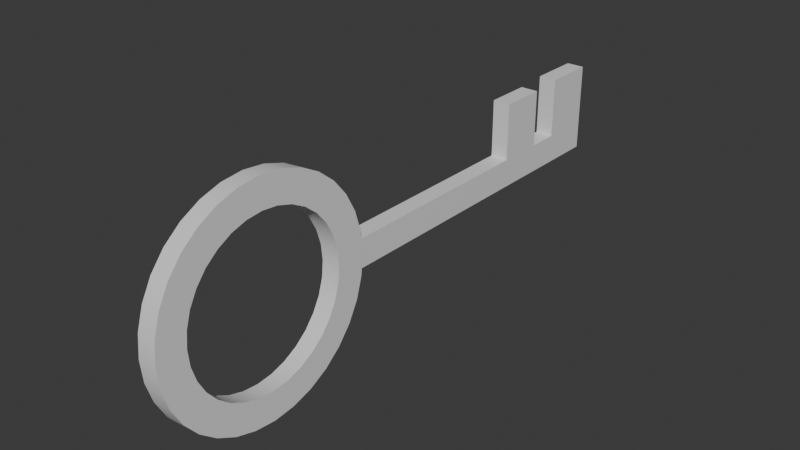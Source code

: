 # Source: KEY_OF_DOOM.blend  (saved by Blender 4.0.36; exported with 4.5.12 LTS)
import bpy
from mathutils import Matrix  # noqa: F401  (used for matrix-valued properties, if any)

bpy.ops.wm.read_factory_settings(use_empty=True)
scene = bpy.context.scene
scene.name = 'Scene'

# ---- collections
col_collection = bpy.data.collections.new('Collection'); scene.collection.children.link(col_collection)

# ---- materials (node trees are filled in below, after node groups)
mat_material = bpy.data.materials.new('Material')
mat_material.alpha_threshold = 0.0
mat_material.use_transparent_shadow = False
mat_material.roughness = 0.5
mat_material.line_color = (0.0, 0.0, 0.0, 1.0)

# ---- node groups
ng_auto_smooth = bpy.data.node_groups.new('Auto Smooth', 'GeometryNodeTree')
_s = ng_auto_smooth.interface.new_socket(name='Geometry', in_out='OUTPUT', socket_type='NodeSocketGeometry')
_s = ng_auto_smooth.interface.new_socket(name='Geometry', in_out='INPUT', socket_type='NodeSocketGeometry')
_s = ng_auto_smooth.interface.new_socket(name='Angle', in_out='INPUT', socket_type='NodeSocketFloat')
_s.subtype = 'ANGLE'
_s.min_value = 0.0
_s.max_value = 3.142
ng_auto_smooth.is_modifier = True
_N = ng_auto_smooth.nodes; _L = ng_auto_smooth.links
n0 = _N.new('NodeGroupOutput'); n0.name = 'Group Output'; n0.location = (480, -100)
n1 = _N.new('NodeGroupInput'); n1.name = 'Group Input'; n1.location = (-420, -300)
n2 = _N.new('NodeGroupInput'); n2.name = 'Group Input.001'; n2.location = (-60, -100)
n3 = _N.new('GeometryNodeSetShadeSmooth'); n3.name = 'Set Shade Smooth'; n3.location = (120, -100)
n3.domain = 'EDGE'
n4 = _N.new('GeometryNodeSetShadeSmooth'); n4.name = 'Set Shade Smooth.001'; n4.location = (300, -100)
n5 = _N.new('GeometryNodeInputMeshEdgeAngle'); n5.name = 'Edge Angle'; n5.location = (-420, -220)
n6 = _N.new('GeometryNodeInputEdgeSmooth'); n6.name = 'Is Edge Smooth'; n6.location = (-60, -160)
n7 = _N.new('GeometryNodeInputShadeSmooth'); n7.name = 'Is Face Smooth'; n7.location = (-240, -340)
n8 = _N.new('FunctionNodeBooleanMath'); n8.name = 'Boolean Math'; n8.location = (-60, -220)
n9 = _N.new('FunctionNodeCompare'); n9.name = 'Compare'; n9.location = (-240, -180)
n9.operation = 'LESS_EQUAL'
_L.new(n5.outputs[0], n9.inputs[0])
_L.new(n4.outputs[0], n0.inputs[0])
_L.new(n1.outputs[1], n9.inputs[1])
_L.new(n9.outputs[0], n8.inputs[0])
_L.new(n7.outputs[0], n8.inputs[1])
_L.new(n2.outputs[0], n3.inputs[0])
_L.new(n6.outputs[0], n3.inputs[1])
_L.new(n3.outputs[0], n4.inputs[0])
_L.new(n8.outputs[0], n3.inputs[2])
n0.is_active_output = True

# ---- material node trees
mat_material.use_nodes = True; mat_material.node_tree.nodes.clear()
_N = mat_material.node_tree.nodes; _L = mat_material.node_tree.links
n0 = _N.new('ShaderNodeOutputMaterial'); n0.name = 'Material Output'; n0.location = (300, 300)
n1 = _N.new('ShaderNodeBsdfPrincipled'); n1.name = 'Principled BSDF'; n1.location = (10, 300)
n1.inputs[3].default_value = 1.45
_L.new(n1.outputs[0], n0.inputs[0])
n0.is_active_output = True

# ---- world
world_world = bpy.data.worlds.new('World'); scene.world = world_world
world_world.use_nodes = True; world_world.node_tree.nodes.clear()
_N = world_world.node_tree.nodes; _L = world_world.node_tree.links
n0 = _N.new('ShaderNodeOutputWorld'); n0.name = 'World Output'; n0.location = (300, 300)
n1 = _N.new('ShaderNodeBackground'); n1.name = 'Background'; n1.location = (10, 300)
n1.inputs[0].default_value = (0.05088, 0.05088, 0.05088, 1.0)
_L.new(n1.outputs[0], n0.inputs[0])
n0.is_active_output = True
world_world.color = (0.05088, 0.05088, 0.05088)
world_world.use_sun_shadow = False
world_world.sun_shadow_jitter_overblur = 0.0

# ---- meshes
me_cylinder = bpy.data.meshes.new('Cylinder')
me_cylinder.from_pydata([(0.0843, -1.857, -0.0277), (-0.08434, -1.857, -0.04108), (0.08438, -1.843, -0.1713), (-0.08426, -1.843, -0.1847), (0.08446, -1.801, -0.3093), (-0.08418, -1.801, -0.3227), (0.08453, -1.733, -0.4366), (-0.08411, -1.733, -0.4499), (0.0846, -1.642, -0.5481), (-0.08404, -1.642, -0.5615), (0.08465, -1.53, -0.6396), (-0.08399, -1.53, -0.653), (0.08469, -1.403, -0.7076), (-0.08395, -1.403, -0.721), (0.08471, -1.265, -0.7495), (-0.08393, -1.265, -0.7629), (0.08472, -1.121, -0.7636), (-0.08392, -1.121, -0.777), (0.08471, -0.9779, -0.7495), (-0.08393, -0.9779, -0.7629), (0.08469, -0.8398, -0.7076), (-0.08395, -0.8398, -0.721), (0.08465, -0.7126, -0.6396), (-0.08399, -0.7126, -0.653), (0.0846, -0.6011, -0.5481), (-0.08404, -0.6011, -0.5615), (0.08453, -0.5095, -0.4366), (-0.08411, -0.5095, -0.4499), (0.08446, -0.4415, -0.3093), (-0.08418, -0.4415, -0.3227), (0.08438, -0.3997, -0.1713), (-0.08426, -0.3997, -0.1847), (0.0843, -0.3855, -0.0277), (-0.08434, -0.3855, -0.04108), (0.08422, -0.3997, 0.1159), (-0.08442, -0.3997, 0.1025), (0.08414, -0.4415, 0.2539), (-0.0845, -0.4415, 0.2405), (0.08407, -0.5095, 0.3811), (-0.08457, -0.5095, 0.3678), (0.08401, -0.6011, 0.4927), (-0.08463, -0.6011, 0.4793), (0.08396, -0.7126, 0.5842), (-0.08468, -0.7126, 0.5708), (0.08392, -0.8398, 0.6522), (-0.08472, -0.8398, 0.6388), (0.0839, -0.9779, 0.6941), (-0.08474, -0.9779, 0.6807), (0.08389, -1.121, 0.7082), (-0.08475, -1.121, 0.6948), (0.0839, -1.265, 0.6941), (-0.08474, -1.265, 0.6807), (0.08392, -1.403, 0.6522), (-0.08472, -1.403, 0.6388), (0.08396, -1.53, 0.5842), (-0.08468, -1.53, 0.5708), (0.08401, -1.642, 0.4927), (-0.08463, -1.642, 0.4793), (0.08407, -1.733, 0.3811), (-0.08457, -1.733, 0.3678), (0.08414, -1.801, 0.2539), (-0.0845, -1.801, 0.2405), (0.08422, -1.843, 0.1159), (-0.08442, -1.843, 0.1025), (0.0846, -0.6082, -0.554), (-0.08404, -0.6082, -0.5673), (0.0843, -2.121, -0.0277), (0.08441, -2.102, -0.2228), (-0.08423, -2.102, -0.2362), (-0.08434, -2.121, -0.04108), (0.08452, -2.045, -0.4104), (-0.08412, -2.045, -0.4238), (0.08462, -1.953, -0.5833), (-0.08402, -1.953, -0.5966), (0.0847, -1.829, -0.7348), (-0.08394, -1.829, -0.7482), (0.08477, -1.677, -0.8592), (-0.08387, -1.677, -0.8725), (0.08482, -1.504, -0.9516), (-0.08382, -1.504, -0.9649), (0.08486, -1.317, -1.008), (-0.08378, -1.317, -1.022), (0.08487, -1.121, -1.028), (-0.08377, -1.121, -1.041), (0.08486, -0.9264, -1.008), (-0.08378, -0.9264, -1.022), (0.08482, -0.7388, -0.9516), (-0.08382, -0.7388, -0.9649), (0.08477, -0.5659, -0.8592), (-0.08387, -0.5659, -0.8725), (0.08471, -0.4415, -0.7571), (0.0847, -0.4144, -0.7348), (-0.08393, -0.4415, -0.7705), (0.08462, -0.29, -0.5833), (-0.08402, -0.29, -0.5966), (-0.08394, -0.4144, -0.7482), (0.08452, -0.1976, -0.4104), (-0.08412, -0.1976, -0.4238), (0.08441, -0.1407, -0.2228), (-0.08423, -0.1407, -0.2362), (0.0843, -0.1215, -0.0277), (-0.08434, -0.1215, -0.04108), (0.08419, -0.1407, 0.1674), (-0.08445, -0.1407, 0.154), (0.08409, -0.1976, 0.355), (-0.08455, -0.1976, 0.3416), (0.08399, -0.29, 0.5279), (-0.08465, -0.29, 0.5145), (0.0839, -0.4144, 0.6794), (-0.08474, -0.4144, 0.666), (0.08383, -0.5659, 0.8037), (-0.08481, -0.5659, 0.7904), (0.08378, -0.7388, 0.8962), (-0.08486, -0.7388, 0.8828), (0.08375, -0.9264, 0.9531), (-0.08489, -0.9264, 0.9397), (0.08374, -1.121, 0.9723), (-0.0849, -1.121, 0.9589), (0.08375, -1.317, 0.9531), (-0.08489, -1.317, 0.9397), (0.08378, -1.504, 0.8962), (-0.08486, -1.504, 0.8828), (0.08383, -1.677, 0.8037), (-0.08481, -1.677, 0.7904), (0.0839, -1.829, 0.6794), (-0.08474, -1.829, 0.666), (0.08399, -1.953, 0.5279), (-0.08465, -1.953, 0.5145), (0.08409, -2.045, 0.355), (-0.08455, -2.045, 0.3416), (0.08419, -2.102, 0.1674), (-0.08445, -2.102, 0.154), (0.08035, -0.2154, -0.1632), (0.08035, -0.2154, 0.0944), (0.08035, 1.785, -0.1632), (0.08035, 1.785, 0.0944), (-0.08039, -0.2154, -0.1632), (-0.08039, -0.2154, 0.0944), (-0.08039, 1.785, -0.1632), (-0.08039, 1.785, 0.0944), (-0.08039, 2.21, 0.0944), (-0.08039, 2.21, -0.1632), (0.08035, 2.21, -0.1632), (0.08035, 2.21, 0.0944), (-0.08039, 2.5, 0.0944), (-0.08039, 2.5, -0.1632), (0.08035, 2.5, -0.1632), (0.08035, 2.5, 0.0944), (-0.08039, 2.97, 0.0944), (-0.08039, 2.97, -0.1632), (0.08035, 2.97, -0.1632), (0.08035, 2.97, 0.0944), (-0.08039, 2.5, 0.6347), (0.08035, 2.5, 0.6347), (-0.08039, 2.97, 0.6347), (0.08035, 2.97, 0.6347), (-0.08039, 1.785, 0.6122), (0.08035, 1.785, 0.6122), (-0.08039, 2.21, 0.6122), (0.08035, 2.21, 0.6122)], [], [(66, 69, 68, 67), (67, 68, 71, 70), (70, 71, 73, 72), (72, 73, 75, 74), (74, 75, 77, 76), (76, 77, 79, 78), (78, 79, 81, 80), (80, 81, 83, 82), (82, 83, 85, 84), (84, 85, 87, 86), (86, 87, 89, 88), (90, 92, 95, 91), (91, 95, 94, 93), (93, 94, 97, 96), (96, 97, 99, 98), (98, 99, 101, 100), (100, 101, 103, 102), (102, 103, 105, 104), (104, 105, 107, 106), (106, 107, 109, 108), (108, 109, 111, 110), (110, 111, 113, 112), (112, 113, 115, 114), (114, 115, 117, 116), (116, 117, 119, 118), (118, 119, 121, 120), (120, 121, 123, 122), (122, 123, 125, 124), (124, 125, 127, 126), (126, 127, 129, 128), (128, 129, 131, 130), (130, 131, 69, 66), (88, 89, 92, 90), (2, 0, 66, 67), (1, 3, 68, 69), (4, 2, 67, 70), (3, 5, 71, 68), (6, 4, 70, 72), (5, 7, 73, 71), (8, 6, 72, 74), (7, 9, 75, 73), (10, 8, 74, 76), (9, 11, 77, 75), (12, 10, 76, 78), (11, 13, 79, 77), (14, 12, 78, 80), (13, 15, 81, 79), (16, 14, 80, 82), (15, 17, 83, 81), (18, 16, 82, 84), (17, 19, 85, 83), (20, 18, 84, 86), (19, 21, 87, 85), (22, 20, 86, 88), (21, 23, 89, 87), (24, 64, 90, 91), (23, 65, 92, 89), (26, 24, 91, 93), (25, 27, 94, 95), (28, 26, 93, 96), (27, 29, 97, 94), (30, 28, 96, 98), (29, 31, 99, 97), (32, 30, 98, 100), (31, 33, 101, 99), (34, 32, 100, 102), (33, 35, 103, 101), (36, 34, 102, 104), (35, 37, 105, 103), (38, 36, 104, 106), (37, 39, 107, 105), (40, 38, 106, 108), (39, 41, 109, 107), (42, 40, 108, 110), (41, 43, 111, 109), (44, 42, 110, 112), (43, 45, 113, 111), (46, 44, 112, 114), (45, 47, 115, 113), (48, 46, 114, 116), (47, 49, 117, 115), (50, 48, 116, 118), (49, 51, 119, 117), (52, 50, 118, 120), (51, 53, 121, 119), (54, 52, 120, 122), (53, 55, 123, 121), (56, 54, 122, 124), (55, 57, 125, 123), (58, 56, 124, 126), (57, 59, 127, 125), (60, 58, 126, 128), (59, 61, 129, 127), (62, 60, 128, 130), (61, 63, 131, 129), (0, 62, 130, 66), (63, 1, 69, 131), (64, 22, 88, 90), (65, 25, 95, 92), (1, 63, 62, 0), (63, 61, 60, 62), (61, 59, 58, 60), (59, 57, 56, 58), (57, 55, 54, 56), (55, 53, 52, 54), (53, 51, 50, 52), (51, 49, 48, 50), (49, 47, 46, 48), (47, 45, 44, 46), (45, 43, 42, 44), (43, 41, 40, 42), (41, 39, 38, 40), (39, 37, 36, 38), (37, 35, 34, 36), (35, 33, 32, 34), (33, 31, 30, 32), (31, 29, 28, 30), (29, 27, 26, 28), (27, 25, 24, 26), (25, 65, 64, 24), (65, 23, 22, 64), (23, 21, 20, 22), (21, 19, 18, 20), (19, 17, 16, 18), (17, 15, 14, 16), (15, 13, 12, 14), (13, 11, 10, 12), (11, 9, 8, 10), (9, 7, 6, 8), (7, 5, 4, 6), (5, 3, 2, 4), (3, 1, 0, 2), (132, 136, 138, 134), (138, 139, 140, 141), (139, 138, 136, 137), (137, 133, 135, 139), (133, 132, 134, 135), (137, 136, 132, 133), (142, 141, 145, 146), (135, 143, 159, 157), (134, 138, 141, 142), (135, 134, 142, 143), (146, 145, 149, 150), (141, 140, 144, 145), (140, 143, 147, 144), (143, 142, 146, 147), (151, 150, 149, 148), (145, 144, 148, 149), (151, 148, 154, 155), (147, 146, 150, 151), (152, 153, 155, 154), (144, 147, 153, 152), (148, 144, 152, 154), (147, 151, 155, 153), (156, 157, 159, 158), (140, 139, 156, 158), (139, 135, 157, 156), (143, 140, 158, 159)])
me_cylinder.polygons.foreach_set('use_smooth', [True] * 158)
_uv = me_cylinder.uv_layers.new(name='UVMap')
_uv.uv.foreach_set('vector', [1.0, 0.5, 1.0, 1.0, 0.9688, 1.0, 0.9688, 0.5, 0.9688, 0.5, 0.9688, 1.0, 0.9375, 1.0, 0.9375, 0.5, 0.9375, 0.5, 0.9375, 1.0, 0.9062, 1.0, 0.9062, 0.5, 0.9062, 0.5, 0.9062, 1.0, 0.875, 1.0, 0.875, 0.5, 0.875, 0.5, 0.875, 1.0, 0.8438, 1.0, 0.8438, 0.5, 0.8438, 0.5, 0.8438, 1.0, 0.8125, 1.0, 0.8125, 0.5, 0.8125, 0.5, 0.8125, 1.0, 0.7812, 1.0, 0.7812, 0.5, 0.7812, 0.5, 0.7812, 1.0, 0.75, 1.0, 0.75, 0.5, 0.75, 0.5, 0.75, 1.0, 0.7188, 1.0, 0.7188, 0.5, 0.7188, 0.5, 0.7188, 1.0, 0.6875, 1.0, 0.6875, 0.5, 0.6875, 0.5, 0.6875, 1.0, 0.6562, 1.0, 0.6562, 0.5, 0.6306, 0.5, 0.6306, 1.0, 0.625, 1.0, 0.625, 0.5, 0.625, 0.5, 0.625, 1.0, 0.5938, 1.0, 0.5938, 0.5, 0.5938, 0.5, 0.5938, 1.0, 0.5625, 1.0, 0.5625, 0.5, 0.5625, 0.5, 0.5625, 1.0, 0.5312, 1.0, 0.5312, 0.5, 0.5312, 0.5, 0.5312, 1.0, 0.5, 1.0, 0.5, 0.5, 0.5, 0.5, 0.5, 1.0, 0.4688, 1.0, 0.4688, 0.5, 0.4688, 0.5, 0.4688, 1.0, 0.4375, 1.0, 0.4375, 0.5, 0.4375, 0.5, 0.4375, 1.0, 0.4062, 1.0, 0.4062, 0.5, 0.4062, 0.5, 0.4062, 1.0, 0.375, 1.0, 0.375, 0.5, 0.375, 0.5, 0.375, 1.0, 0.3438, 1.0, 0.3438, 0.5, 0.3438, 0.5, 0.3438, 1.0, 0.3125, 1.0, 0.3125, 0.5, 0.3125, 0.5, 0.3125, 1.0, 0.2812, 1.0, 0.2812, 0.5, 0.2812, 0.5, 0.2812, 1.0, 0.25, 1.0, 0.25, 0.5, 0.25, 0.5, 0.25, 1.0, 0.2188, 1.0, 0.2188, 0.5, 0.2188, 0.5, 0.2188, 1.0, 0.1875, 1.0, 0.1875, 0.5, 0.1875, 0.5, 0.1875, 1.0, 0.1562, 1.0, 0.1562, 0.5, 0.1562, 0.5, 0.1562, 1.0, 0.125, 1.0, 0.125, 0.5, 0.125, 0.5, 0.125, 1.0, 0.09375, 1.0, 0.09375, 0.5, 0.09375, 0.5, 0.09375, 1.0, 0.0625, 1.0, 0.0625, 0.5, 0.0625, 0.5, 0.0625, 1.0, 0.03125, 1.0, 0.03125, 0.5, 0.03125, 0.5, 0.03125, 1.0, 0.0, 1.0, 0.0, 0.5, 0.6562, 0.5, 0.6562, 1.0, 0.6306, 1.0, 0.6306, 0.5, 0.7845, 0.4232, 0.75, 0.4266, 0.75, 0.49, 0.7968, 0.4854, 0.25, 0.4266, 0.2845, 0.4232, 0.2968, 0.4854, 0.25, 0.49, 0.8176, 0.4132, 0.7845, 0.4232, 0.7968, 0.4854, 0.8418, 0.4717, 0.2845, 0.4232, 0.3176, 0.4132, 0.3418, 0.4717, 0.2968, 0.4854, 0.8481, 0.3969, 0.8176, 0.4132, 0.8418, 0.4717, 0.8833, 0.4496, 0.3176, 0.4132, 0.3481, 0.3969, 0.3833, 0.4496, 0.3418, 0.4717, 0.8749, 0.3749, 0.8481, 0.3969, 0.8833, 0.4496, 0.9197, 0.4197, 0.3481, 0.3969, 0.3749, 0.3749, 0.4197, 0.4197, 0.3833, 0.4496, 0.8969, 0.3481, 0.8749, 0.3749, 0.9197, 0.4197, 0.9496, 0.3833, 0.3749, 0.3749, 0.3969, 0.3481, 0.4496, 0.3833, 0.4197, 0.4197, 0.9132, 0.3176, 0.8969, 0.3481, 0.9496, 0.3833, 0.9717, 0.3418, 0.3969, 0.3481, 0.4132, 0.3176, 0.4717, 0.3418, 0.4496, 0.3833, 0.9232, 0.2845, 0.9132, 0.3176, 0.9717, 0.3418, 0.9854, 0.2968, 0.4132, 0.3176, 0.4232, 0.2845, 0.4854, 0.2968, 0.4717, 0.3418, 0.9266, 0.25, 0.9232, 0.2845, 0.9854, 0.2968, 0.99, 0.25, 0.4232, 0.2845, 0.4266, 0.25, 0.49, 0.25, 0.4854, 0.2968, 0.9232, 0.2155, 0.9266, 0.25, 0.99, 0.25, 0.9854, 0.2032, 0.4266, 0.25, 0.4232, 0.2155, 0.4854, 0.2032, 0.49, 0.25, 0.9132, 0.1824, 0.9232, 0.2155, 0.9854, 0.2032, 0.9717, 0.1582, 0.4232, 0.2155, 0.4132, 0.1824, 0.4717, 0.1582, 0.4854, 0.2032, 0.8969, 0.1519, 0.9132, 0.1824, 0.9717, 0.1582, 0.9496, 0.1167, 0.4132, 0.1824, 0.3969, 0.1519, 0.4496, 0.1167, 0.4717, 0.1582, 0.8749, 0.1251, 0.8763, 0.1268, 0.9251, 0.08682, 0.9197, 0.08029, 0.3969, 0.1519, 0.3763, 0.1268, 0.4251, 0.08682, 0.4496, 0.1167, 0.8481, 0.1031, 0.8749, 0.1251, 0.9197, 0.08029, 0.8833, 0.05045, 0.3749, 0.1251, 0.3481, 0.1031, 0.3833, 0.05045, 0.4197, 0.08029, 0.8176, 0.08682, 0.8481, 0.1031, 0.8833, 0.05045, 0.8418, 0.02827, 0.3481, 0.1031, 0.3176, 0.08682, 0.3418, 0.02827, 0.3833, 0.05045, 0.7845, 0.07677, 0.8176, 0.08682, 0.8418, 0.02827, 0.7968, 0.01461, 0.3176, 0.08682, 0.2845, 0.07677, 0.2968, 0.01461, 0.3418, 0.02827, 0.75, 0.07337, 0.7845, 0.07677, 0.7968, 0.01461, 0.75, 0.01, 0.2845, 0.07677, 0.25, 0.07337, 0.25, 0.01, 0.2968, 0.01461, 0.7155, 0.07677, 0.75, 0.07337, 0.75, 0.01, 0.7032, 0.01461, 0.25, 0.07337, 0.2155, 0.07677, 0.2032, 0.01461, 0.25, 0.01, 0.6824, 0.08682, 0.7155, 0.07677, 0.7032, 0.01461, 0.6582, 0.02827, 0.2155, 0.07677, 0.1824, 0.08682, 0.1582, 0.02827, 0.2032, 0.01461, 0.6519, 0.1031, 0.6824, 0.08682, 0.6582, 0.02827, 0.6167, 0.05045, 0.1824, 0.08682, 0.1519, 0.1031, 0.1167, 0.05045, 0.1582, 0.02827, 0.6251, 0.1251, 0.6519, 0.1031, 0.6167, 0.05045, 0.5803, 0.08029, 0.1519, 0.1031, 0.1251, 0.1251, 0.08029, 0.08029, 0.1167, 0.05045, 0.6031, 0.1519, 0.6251, 0.1251, 0.5803, 0.08029, 0.5504, 0.1167, 0.1251, 0.1251, 0.1031, 0.1519, 0.05045, 0.1167, 0.08029, 0.08029, 0.5868, 0.1824, 0.6031, 0.1519, 0.5504, 0.1167, 0.5283, 0.1582, 0.1031, 0.1519, 0.08682, 0.1824, 0.02827, 0.1582, 0.05045, 0.1167, 0.5768, 0.2155, 0.5868, 0.1824, 0.5283, 0.1582, 0.5146, 0.2032, 0.08682, 0.1824, 0.07677, 0.2155, 0.01461, 0.2032, 0.02827, 0.1582, 0.5734, 0.25, 0.5768, 0.2155, 0.5146, 0.2032, 0.51, 0.25, 0.07677, 0.2155, 0.07338, 0.25, 0.01, 0.25, 0.01461, 0.2032, 0.5768, 0.2845, 0.5734, 0.25, 0.51, 0.25, 0.5146, 0.2968, 0.07338, 0.25, 0.07677, 0.2845, 0.01461, 0.2968, 0.01, 0.25, 0.5868, 0.3176, 0.5768, 0.2845, 0.5146, 0.2968, 0.5283, 0.3418, 0.07677, 0.2845, 0.08682, 0.3176, 0.02827, 0.3418, 0.01461, 0.2968, 0.6031, 0.3481, 0.5868, 0.3176, 0.5283, 0.3418, 0.5504, 0.3833, 0.08682, 0.3176, 0.1031, 0.3481, 0.05045, 0.3833, 0.02827, 0.3418, 0.6251, 0.3749, 0.6031, 0.3481, 0.5504, 0.3833, 0.5803, 0.4197, 0.1031, 0.3481, 0.1251, 0.3749, 0.08029, 0.4197, 0.05045, 0.3833, 0.6519, 0.3969, 0.6251, 0.3749, 0.5803, 0.4197, 0.6167, 0.4496, 0.1251, 0.3749, 0.1519, 0.3969, 0.1167, 0.4496, 0.08029, 0.4197, 0.6824, 0.4132, 0.6519, 0.3969, 0.6167, 0.4496, 0.6582, 0.4717, 0.1519, 0.3969, 0.1824, 0.4132, 0.1582, 0.4717, 0.1167, 0.4496, 0.7155, 0.4232, 0.6824, 0.4132, 0.6582, 0.4717, 0.7032, 0.4854, 0.1824, 0.4132, 0.2155, 0.4232, 0.2032, 0.4854, 0.1582, 0.4717, 0.75, 0.4266, 0.7155, 0.4232, 0.7032, 0.4854, 0.75, 0.49, 0.2155, 0.4232, 0.25, 0.4266, 0.25, 0.49, 0.2032, 0.4854, 0.8763, 0.1268, 0.8969, 0.1519, 0.9496, 0.1167, 0.9251, 0.08682, 0.3763, 0.1268, 0.3749, 0.1251, 0.4197, 0.08029, 0.4251, 0.08682, 0.25, 0.4266, 0.2155, 0.4232, 0.7155, 0.4232, 0.75, 0.4266, 0.2155, 0.4232, 0.1824, 0.4132, 0.6824, 0.4132, 0.7155, 0.4232, 0.1824, 0.4132, 0.1519, 0.3969, 0.6519, 0.3969, 0.6824, 0.4132, 0.1519, 0.3969, 0.1251, 0.3749, 0.6251, 0.3749, 0.6519, 0.3969, 0.1251, 0.3749, 0.1031, 0.3481, 0.6031, 0.3481, 0.6251, 0.3749, 0.1031, 0.3481, 0.08682, 0.3176, 0.5868, 0.3176, 0.6031, 0.3481, 0.08682, 0.3176, 0.07677, 0.2845, 0.5768, 0.2845, 0.5868, 0.3176, 0.07677, 0.2845, 0.07338, 0.25, 0.5734, 0.25, 0.5768, 0.2845, 0.07338, 0.25, 0.07677, 0.2155, 0.5768, 0.2155, 0.5734, 0.25, 0.07677, 0.2155, 0.08682, 0.1824, 0.5868, 0.1824, 0.5768, 0.2155, 0.08682, 0.1824, 0.1031, 0.1519, 0.6031, 0.1519, 0.5868, 0.1824, 0.1031, 0.1519, 0.1251, 0.1251, 0.6251, 0.1251, 0.6031, 0.1519, 0.1251, 0.1251, 0.1519, 0.1031, 0.6519, 0.1031, 0.6251, 0.1251, 0.1519, 0.1031, 0.1824, 0.08682, 0.6824, 0.08682, 0.6519, 0.1031, 0.1824, 0.08682, 0.2155, 0.07677, 0.7155, 0.07677, 0.6824, 0.08682, 0.2155, 0.07677, 0.25, 0.07337, 0.75, 0.07337, 0.7155, 0.07677, 0.25, 0.07337, 0.2845, 0.07677, 0.7845, 0.07677, 0.75, 0.07337, 0.2845, 0.07677, 0.3176, 0.08682, 0.8176, 0.08682, 0.7845, 0.07677, 0.3176, 0.08682, 0.3481, 0.1031, 0.8481, 0.1031, 0.8176, 0.08682, 0.3481, 0.1031, 0.3749, 0.1251, 0.8749, 0.1251, 0.8481, 0.1031, 0.3749, 0.1251, 0.3763, 0.1268, 0.8763, 0.1268, 0.8749, 0.1251, 0.3763, 0.1268, 0.3969, 0.1519, 0.8969, 0.1519, 0.8763, 0.1268, 0.3969, 0.1519, 0.4132, 0.1824, 0.9132, 0.1824, 0.8969, 0.1519, 0.4132, 0.1824, 0.4232, 0.2155, 0.9232, 0.2155, 0.9132, 0.1824, 0.4232, 0.2155, 0.4266, 0.25, 0.9266, 0.25, 0.9232, 0.2155, 0.4266, 0.25, 0.4232, 0.2845, 0.9232, 0.2845, 0.9266, 0.25, 0.4232, 0.2845, 0.4132, 0.3176, 0.9132, 0.3176, 0.9232, 0.2845, 0.4132, 0.3176, 0.3969, 0.3481, 0.8969, 0.3481, 0.9132, 0.3176, 0.3969, 0.3481, 0.3749, 0.3749, 0.8749, 0.3749, 0.8969, 0.3481, 0.3749, 0.3749, 0.3481, 0.3969, 0.8481, 0.3969, 0.8749, 0.3749, 0.3481, 0.3969, 0.3176, 0.4132, 0.8176, 0.4132, 0.8481, 0.3969, 0.3176, 0.4132, 0.2845, 0.4232, 0.7845, 0.4232, 0.8176, 0.4132, 0.2845, 0.4232, 0.25, 0.4266, 0.75, 0.4266, 0.7845, 0.4232, 0.625, 0.5, 0.875, 0.5, 0.875, 0.75, 0.625, 0.75, 0.625, 0.0, 0.375, 0.0, 0.375, 0.0, 0.625, 0.0, 0.375, 0.0, 0.625, 0.0, 0.625, 0.25, 0.375, 0.25, 0.125, 0.5, 0.375, 0.5, 0.375, 0.75, 0.125, 0.75, 0.375, 0.5, 0.625, 0.5, 0.625, 0.75, 0.375, 0.75, 0.375, 0.25, 0.625, 0.25, 0.625, 0.5, 0.375, 0.5, 0.625, 0.75, 0.875, 0.75, 0.875, 0.75, 0.625, 0.75, 0.375, 0.75, 0.375, 0.75, 0.375, 0.75, 0.375, 0.75, 0.625, 0.75, 0.875, 0.75, 0.875, 0.75, 0.625, 0.75, 0.375, 0.75, 0.625, 0.75, 0.625, 0.75, 0.375, 0.75, 0.625, 0.75, 0.875, 0.75, 0.875, 0.75, 0.625, 0.75, 0.625, 0.0, 0.375, 0.0, 0.375, 0.0, 0.625, 0.0, 0.125, 0.75, 0.375, 0.75, 0.375, 0.75, 0.125, 0.75, 0.375, 0.75, 0.625, 0.75, 0.625, 0.75, 0.375, 0.75, 0.375, 0.75, 0.625, 0.75, 0.625, 1.0, 0.375, 1.0, 0.625, 0.0, 0.375, 0.0, 0.375, 0.0, 0.625, 0.0, 0.375, 0.75, 0.375, 1.0, 0.375, 1.0, 0.375, 0.75, 0.375, 0.75, 0.625, 0.75, 0.625, 0.75, 0.375, 0.75, 0.125, 0.75, 0.375, 0.75, 0.375, 0.75, 0.125, 0.75, 0.125, 0.75, 0.375, 0.75, 0.375, 0.75, 0.125, 0.75, 0.375, 0.0, 0.375, 0.0, 0.375, 0.0, 0.375, 0.0, 0.375, 0.75, 0.375, 0.75, 0.375, 0.75, 0.375, 0.75, 0.125, 0.75, 0.375, 0.75, 0.375, 0.75, 0.125, 0.75, 0.375, 0.0, 0.375, 0.0, 0.375, 0.0, 0.375, 0.0, 0.125, 0.75, 0.375, 0.75, 0.375, 0.75, 0.125, 0.75, 0.375, 0.75, 0.125, 0.75, 0.125, 0.75, 0.375, 0.75])
me_cylinder.materials.append(mat_material)
me_cylinder.update()

# ---- objects
ob_cylinder = bpy.data.objects.new('Cylinder', me_cylinder)

# ---- transforms, parenting, visibility, modifiers, constraints
ob_cylinder.location = (0.0, 0.9604, 0.0)
_m = ob_cylinder.modifiers.new('Auto Smooth', 'NODES')
_m.node_group = ng_auto_smooth
_gi = [s.identifier for s in ng_auto_smooth.interface.items_tree if s.item_type == 'SOCKET' and s.in_out == 'INPUT']
_m[_gi[1]] = 0.5236  # Angle

# ---- collection membership
col_collection.objects.link(ob_cylinder)

# ---- scene / render settings (as saved in the file)
scene.frame_start = 1; scene.frame_end = 250; scene.frame_set(1)
scene.render.engine = 'BLENDER_EEVEE_NEXT'
scene.cycles.sampling_pattern = 'TABULATED_SOBOL'
bpy.context.view_layer.update()

# ---- added for rendering (the .blend has no active camera and no usable light): camera, sun
cam_auto = bpy.data.cameras.new('AutoCamera')
cam_auto.lens = 50.0
cam_auto.sensor_width = 36.0
cam_auto.clip_end = 1000.0
ob_auto_camera = bpy.data.objects.new('AutoCamera', cam_auto)
scene.collection.objects.link(ob_auto_camera)
ob_auto_camera.location = (5.06804, -4.69698, 4.02005)
ob_auto_camera.rotation_euler = (1.09748, -7.21219e-08, 0.694738)
scene.camera = ob_auto_camera
light_auto_sun = bpy.data.lights.new('AutoSun', 'SUN')
light_auto_sun.energy = 3.0
light_auto_sun.angle = 0.0523599
ob_auto_sun = bpy.data.objects.new('AutoSun', light_auto_sun)
scene.collection.objects.link(ob_auto_sun)
ob_auto_sun.rotation_euler = (0.872665, 0.174533, 0.523599)
bpy.context.view_layer.update()
